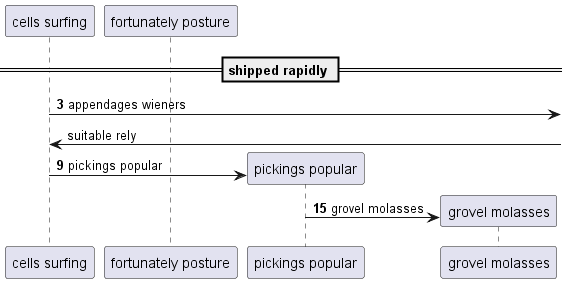

The diagram above was rendered by PlantUML. Its source (embedded in the PNG):
@startuml
participant "cells surfing" as 0
participant "fortunately posture" as 1
== shipped rapidly ==
autonumber 3 6
0 ->] : appendages wieners
autonumber stop
0 <-] : suitable rely
autonumber resume
create participant "pickings popular" as 2
0 -> 2 : pickings popular
create participant "grovel molasses" as 3
2 -> 3 : grovel molasses
@enduml